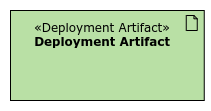

The diagram above was exported from draw.io. Its source (the exported page's mxGraphModel, read from the mxfile embedded in the PNG):
<mxGraphModel dx="798" dy="597" grid="1" gridSize="10" guides="1" tooltips="1" connect="1" arrows="1" fold="1" page="1" pageScale="1" pageWidth="827" pageHeight="1169" math="0" shadow="0">
  <root>
    <mxCell id="0" />
    <mxCell id="1" parent="0" />
    <mxCell id="2" value="" style="rounded=0;whiteSpace=wrap;html=1;strokeColor=none;" vertex="1" parent="1">
      <mxGeometry x="30" y="30" width="210" height="110" as="geometry" />
    </mxCell>
    <mxCell id="3" value="&lt;p style=&quot;margin: 4px 0px 0px;&quot;&gt;&lt;font&gt;&lt;span class=&quot;char&quot;&gt;&lt;span class=&quot;vchar&quot; id=&quot;char-node&quot;&gt;«Deployment Artifact&lt;/span&gt;&lt;/span&gt;&lt;span class=&quot;char&quot;&gt;&lt;span class=&quot;vchar&quot; id=&quot;char-node&quot;&gt;»&lt;br&gt;&lt;/span&gt;&lt;/span&gt;&lt;/font&gt;&lt;/p&gt;&lt;div style=&quot;&quot;&gt;&lt;b&gt;&lt;font&gt;Deployment Artifact&lt;/font&gt;&lt;/b&gt;&lt;/div&gt;&lt;p style=&quot;margin: 0px 0px 0px 4px&quot;&gt;&lt;br&gt;&lt;/p&gt;" style="html=1;outlineConnect=0;whiteSpace=wrap;shape=mxgraph.archimate.application;appType=artifact;fontFamily=Verdana;fontSize=12;align=center;verticalAlign=top;spacingRight=10;fillColor=#B9E0A5;" vertex="1" parent="1">
      <mxGeometry x="40" y="40" width="193.75" height="90" as="geometry" />
    </mxCell>
  </root>
</mxGraphModel>